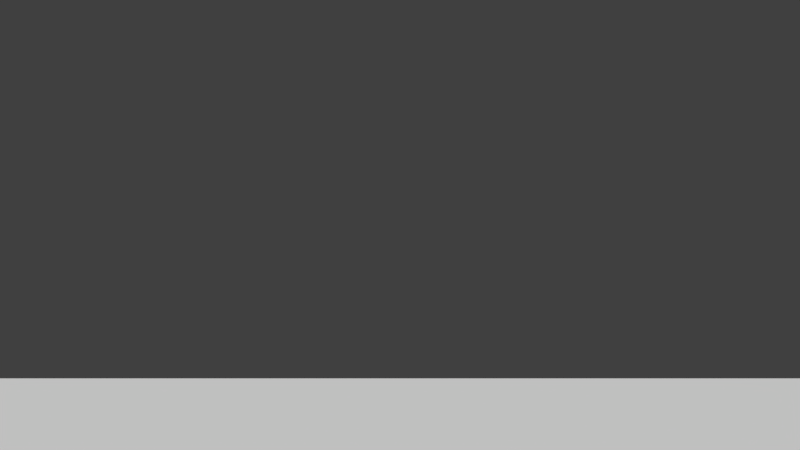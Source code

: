 # Source: untitled.blend  (saved by Blender 2.78.0; exported with 4.5.12 LTS)
import bpy
from mathutils import Matrix  # noqa: F401  (used for matrix-valued properties, if any)

bpy.ops.wm.read_factory_settings(use_empty=True)
scene = bpy.context.scene
scene.name = 'Scene'

# ---- collections
col_collection_1 = bpy.data.collections.new('Collection 1'); scene.collection.children.link(col_collection_1)

# ---- materials (node trees are filled in below, after node groups)
mat_material = bpy.data.materials.new('Material')
mat_material.alpha_threshold = 0.0
mat_material.use_transparent_shadow = False
mat_material.roughness = 0.5
mat_material.line_color = (0.0, 0.0, 0.0, 1.0)

# ---- material node trees

# ---- world
world_world = bpy.data.worlds.new('World'); scene.world = world_world
world_world.color = (0.05088, 0.05088, 0.05088)
world_world.use_sun_shadow = False
world_world.sun_shadow_jitter_overblur = 0.0
world_world.cycles.sampling_method = 'MANUAL'

# ---- cameras
cam_camera_001 = bpy.data.cameras.new('Camera.001')
cam_camera_001.clip_end = 100.0
cam_camera_001.lens = 35.0
cam_camera_001.sensor_width = 32.0
cam_camera_001.sensor_height = 18.0
cam_camera_001.display_size = 2.0
cam_camera_001.dof.focus_distance = 0.0
cam_camera_001.dof.aperture_fstop = 128.0
cam_camera_001.dof.aperture_blades = 6

# ---- meshes
me_plane_002 = bpy.data.meshes.new('Plane.002')
me_plane_002.from_pydata([(-1.0, -1.0, 0.0), (1.0, -1.0, 0.0), (-1.0, 1.0, 0.0), (1.0, 1.0, 0.0)], [], [(0, 1, 3, 2)])
me_plane_002.use_remesh_preserve_volume = False
me_plane_002.use_remesh_preserve_attributes = False
me_plane_002.use_mirror_vertex_groups = False
me_plane_002.update()
me_cube = bpy.data.meshes.new('Cube')
me_cube.from_pydata([(1.0, 1.0, -1.0), (1.0, -1.0, -1.0), (-1.0, -1.0, -1.0), (-1.0, 1.0, -1.0), (1.0, 1.0, 1.0), (1.0, -1.0, 1.0), (-1.0, -1.0, 1.0), (-1.0, 1.0, 1.0)], [], [(0, 1, 2, 3), (4, 7, 6, 5), (0, 4, 5, 1), (1, 5, 6, 2), (2, 6, 7, 3), (4, 0, 3, 7)])
me_cube.materials.append(mat_material)
me_cube.use_remesh_preserve_volume = False
me_cube.use_remesh_preserve_attributes = False
me_cube.use_mirror_vertex_groups = False
me_cube.update()

# ---- objects
ob_plane = bpy.data.objects.new('Plane', me_plane_002)
ob_player = bpy.data.objects.new('player', me_cube)
ob_camera = bpy.data.objects.new('Camera', cam_camera_001)

# ---- transforms, parenting, visibility, modifiers, constraints
ob_plane.location = (0.0, 0.0, -1.117)
ob_plane.scale = (20.0, 20.0, 20.0)
ob_plane.lineart.crease_threshold = 0.0
ob_player.location = (-0.671, -1.447, 0.839)
ob_player.scale = (0.7605, 0.7605, 0.7605)
ob_player.lock_rotations_4d = False
ob_player.empty_display_type = 'ARROWS'
ob_player.lineart.crease_threshold = 0.0
ob_camera.parent = ob_player
ob_camera.matrix_parent_inverse = Matrix(((1.0, 0.0, 0.0, 0.1351), (0.0, 1.0, 0.0, -0.0982), (0.0, 0.0, 1.0, -0.7051), (0.0, 0.0, 0.0, 1.0)))
ob_camera.location = (-0.1229, -3.096e-07, 3.088)
ob_camera.rotation_euler = (1.571, -0.0, 0.0)
ob_camera.lineart.crease_threshold = 0.0

# ---- collection membership
col_collection_1.objects.link(ob_plane)
col_collection_1.objects.link(ob_player)
col_collection_1.objects.link(ob_camera)

# ---- scene / render settings (as saved in the file)
scene.camera = ob_camera
scene.frame_start = 1; scene.frame_end = 250; scene.frame_set(1)
scene.render.engine = 'BLENDER_EEVEE_NEXT'
scene.render.resolution_percentage = 50
scene.render.dither_intensity = 0.0
scene.cycles.use_denoising = False
scene.cycles.samples = 128
scene.cycles.sampling_pattern = 'TABULATED_SOBOL'
scene.cycles.light_sampling_threshold = 0.0
scene.cycles.use_adaptive_sampling = False
scene.cycles.use_light_tree = False
scene.cycles.blur_glossy = 0.0
scene.cycles.sample_clamp_indirect = 0.0
scene.view_settings.view_transform = 'Standard'
bpy.context.view_layer.update()

# ---- added for rendering (the .blend has no usable light): sun
light_auto_sun = bpy.data.lights.new('AutoSun', 'SUN')
light_auto_sun.energy = 3.0
light_auto_sun.angle = 0.0523599
ob_auto_sun = bpy.data.objects.new('AutoSun', light_auto_sun)
scene.collection.objects.link(ob_auto_sun)
ob_auto_sun.rotation_euler = (0.872665, 0.174533, 0.523599)
bpy.context.view_layer.update()
